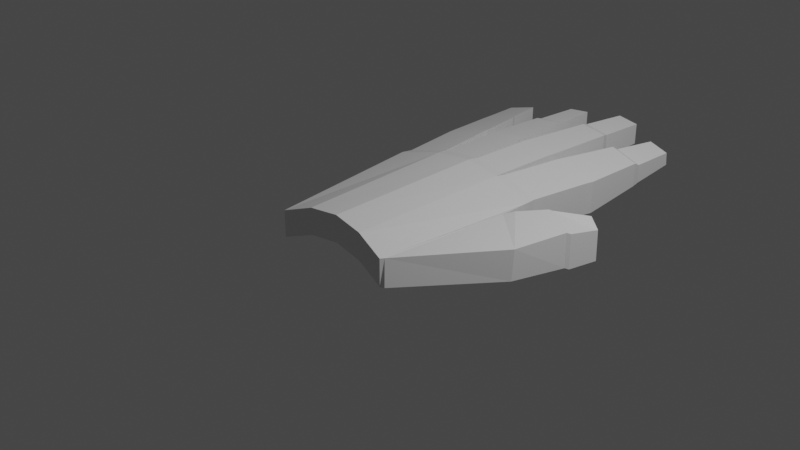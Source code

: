 # Source: leftHandOneMesh2.blend  (saved by Blender 2.83.19; exported with 4.5.12 LTS)
import bpy
from mathutils import Matrix  # noqa: F401  (used for matrix-valued properties, if any)

bpy.ops.wm.read_factory_settings(use_empty=True)
scene = bpy.context.scene
scene.name = 'Scene'

# ---- collections
col_collection = bpy.data.collections.new('Collection'); scene.collection.children.link(col_collection)

# ---- materials (node trees are filled in below, after node groups)
mat_material = bpy.data.materials.new('Material')
mat_material.alpha_threshold = 0.0
mat_material.use_transparent_shadow = False
mat_material.line_color = (0.0, 0.0, 0.0, 1.0)

# ---- material node trees
mat_material.use_nodes = True; mat_material.node_tree.nodes.clear()
_N = mat_material.node_tree.nodes; _L = mat_material.node_tree.links
n0 = _N.new('ShaderNodeOutputMaterial'); n0.name = 'Material Output'; n0.location = (300, 300)
n1 = _N.new('ShaderNodeBsdfPrincipled'); n1.name = 'Principled BSDF'; n1.location = (10, 300)
n1.distribution = 'GGX'
n1.subsurface_method = 'BURLEY'
n1.inputs[2].default_value = 0.4
n1.inputs[3].default_value = 1.45
n1.inputs[27].default_value = (0.0, 0.0, 0.0, 1.0)
n1.inputs[28].default_value = 1.0
_L.new(n1.outputs[0], n0.inputs[0])
n0.is_active_output = True

# ---- world
world_world = bpy.data.worlds.new('World'); scene.world = world_world
world_world.use_nodes = True; world_world.node_tree.nodes.clear()
_N = world_world.node_tree.nodes; _L = world_world.node_tree.links
n0 = _N.new('ShaderNodeOutputWorld'); n0.name = 'World Output'; n0.location = (300, 300)
n1 = _N.new('ShaderNodeBackground'); n1.name = 'Background'; n1.location = (10, 300)
n1.inputs[0].default_value = (0.05088, 0.05088, 0.05088, 1.0)
_L.new(n1.outputs[0], n0.inputs[0])
n0.is_active_output = True
world_world.color = (0.05088, 0.05088, 0.05088)
world_world.use_sun_shadow = False
world_world.sun_shadow_jitter_overblur = 0.0

# ---- cameras
cam_camera = bpy.data.cameras.new('Camera')
cam_camera.clip_end = 100.0
cam_camera.ortho_scale = 7.314

# ---- lights
light_light = bpy.data.lights.new('Light', 'POINT')
light_light.transmission_factor = 0.0
light_light.energy = 1000.0
light_light.shadow_soft_size = 0.1
light_light.shadow_maximum_resolution = 0.006
light_light.use_absolute_resolution = True

# ---- meshes
me_cube = bpy.data.meshes.new('Cube')
me_cube.from_pydata([(1.106, 1.106, 0.2354), (1.106, 1.106, -0.2354), (0.8556, -1.106, 0.1821), (0.8556, -1.106, -0.1821), (-1.106, 1.106, 0.2354), (-1.106, 1.106, -0.2354), (-0.8556, -1.106, 0.1821), (-0.8556, -1.106, -0.1821), (0.5125, 1.177, -0.08988), (-0.4963, 1.181, -0.07783), (0.4295, -1.035, 0.3276), (-0.4288, -1.03, 0.3396), (-0.4288, -1.03, -0.02459), (0.4295, -1.035, -0.03664), (-0.4963, 1.181, 0.3929), (0.5125, 1.177, 0.3808), (0.01847, 1.202, -0.02618), (0.006121, -1.01, 0.3913), (0.006121, -1.01, 0.02706), (0.01847, 1.202, 0.4445), (1.087, 1.255, 0.2253), (1.087, 1.255, -0.2163), (-1.087, 1.255, 0.2257), (-1.087, 1.255, -0.2159), (0.5309, 1.321, -0.0798), (-0.4804, 1.329, -0.06164), (-0.4804, 1.329, 0.3799), (0.4972, 1.324, 0.3682), (0.03378, 1.348, -0.01356), (0.002511, 1.348, 0.4283), (-0.5152, 1.326, -0.06812), (0.5309, 1.321, 0.3617), (0.4972, 1.324, -0.07331), (0.002511, 1.348, -0.01319), (-0.5152, 1.326, 0.3734), (0.03378, 1.348, 0.428), (-0.6339, 2.194, -0.06812), (-1.206, 2.123, -0.2159), (1.223, 2.104, 0.2253), (1.223, 2.104, -0.2163), (-1.206, 2.123, 0.2257), (0.6663, 2.171, 0.3617), (0.6663, 2.171, -0.0798), (-0.02383, 2.212, -0.01319), (-0.5067, 2.192, -0.06164), (-0.6339, 2.194, 0.3734), (0.05825, 2.216, 0.428), (0.5217, 2.192, 0.3682), (0.5217, 2.192, -0.07331), (0.05825, 2.216, -0.01356), (-0.5067, 2.192, 0.3799), (-0.02383, 2.212, 0.4283), (1.25, 2.213, 0.2253), (1.25, 2.213, -0.2163), (0.6938, 2.279, -0.0798), (0.6938, 2.279, 0.3617), (1.287, 3.057, 0.2385), (1.287, 3.057, -0.08891), (0.8747, 3.107, 0.3396), (0.8747, 3.107, 0.01227), (1.729, 0.1698, 0.172), (1.197, 0.78, 0.2616), (1.245, 0.7584, -0.1768), (1.741, 0.1223, -0.2214), (1.28, 3.15, 0.188), (1.28, 3.17, -0.0711), (0.8878, 3.216, -0.02701), (0.8878, 3.197, 0.2842), (1.306, 3.746, 0.1973), (1.306, 3.765, 0.01866), (1.015, 3.78, 0.2686), (1.015, 3.8, 0.03788), (0.5355, 2.293, 0.3682), (0.0721, 2.323, -0.01356), (0.5355, 2.293, -0.07331), (0.0721, 2.323, 0.428), (0.1711, 3.356, 0.399), (0.5596, 3.332, 0.3489), (0.5596, 3.332, -0.02119), (0.1711, 3.356, 0.0289), (0.5413, 3.416, 0.3294), (0.175, 3.435, 0.02764), (0.5413, 3.416, -0.01959), (0.175, 3.435, 0.3767), (0.2532, 4.093, 0.3538), (0.5603, 4.077, 0.3142), (0.5603, 4.077, 0.02161), (0.2532, 4.093, 0.0612), (-0.5187, 2.296, -0.06164), (-0.5187, 2.296, 0.3799), (-0.03581, 2.315, 0.4283), (-0.03581, 2.315, -0.01319), (-0.1117, 3.177, 0.04052), (-0.4955, 3.162, 0.002009), (-0.4955, 3.162, 0.353), (-0.1117, 3.177, 0.3915), (-0.4807, 3.24, 0.001377), (-0.4807, 3.24, 0.3324), (-0.1187, 3.255, 0.3687), (-0.1187, 3.255, 0.03769), (-0.1756, 3.901, 0.07796), (-0.4633, 3.889, 0.04909), (-0.4633, 3.889, 0.3122), (-0.1756, 3.901, 0.3411), (-1.211, 2.225, 0.2257), (-1.211, 2.225, -0.2159), (-0.6397, 2.282, -0.06812), (-0.6397, 2.282, 0.3734), (-0.7981, 2.983, -0.05936), (-1.291, 2.933, -0.1867), (-1.291, 2.933, 0.1937), (-0.7981, 2.983, 0.321), (-1.29, 3.021, 0.1944), (-1.29, 3.021, -0.1567), (-0.8349, 3.067, -0.03923), (-0.8349, 3.067, 0.3119), (-0.9609, 3.624, -0.03226), (-1.352, 3.584, -0.1335), (-1.352, 3.584, 0.169), (-0.9609, 3.624, 0.2702), (0.8796, -1.051, 0.1766), (0.9158, -1.089, -0.1767), (1.107, 0.6137, -0.1186), (1.105, 0.665, 0.2274), (1.903, 0.8794, 0.2001), (1.939, 0.8411, -0.2383), (1.445, 1.1, 0.2692), (1.481, 1.062, -0.1692), (1.934, 0.9243, 0.1786), (1.97, 0.886, -0.2598), (1.476, 1.145, 0.2476), (1.512, 1.107, -0.1908), (2.029, 1.313, 0.1327), (2.061, 1.279, -0.2566), (1.857, 1.398, 0.2263), (1.893, 1.359, -0.2121)], [(25, 28)], [(14, 4, 6, 11), (12, 11, 6, 7), (7, 6, 4, 5), (8, 1, 3, 13), (1, 0, 2, 3), (5, 9, 12, 7), (16, 8, 13, 18), (3, 2, 10, 13), (18, 17, 11, 12), (0, 15, 10, 2), (19, 14, 11, 17), (15, 19, 17, 10), (13, 10, 17, 18), (9, 16, 18, 12), (31, 20, 38, 41), (26, 29, 51, 50), (21, 24, 42, 39), (28, 35, 46, 49), (33, 25, 44, 43), (25, 26, 50, 44), (22, 34, 45, 40), (27, 32, 48, 47), (35, 27, 47, 46), (30, 23, 37, 36), (29, 33, 43, 51), (34, 30, 36, 45), (20, 21, 39, 38), (24, 31, 41, 42), (23, 22, 40, 37), (32, 28, 49, 48), (55, 52, 56, 58), (53, 54, 59, 57), (52, 53, 57, 56), (54, 55, 58, 59), (120, 121, 63, 60), (123, 120, 60, 61), (121, 122, 62, 63), (122, 123, 61, 62), (71, 70, 68, 69), (67, 64, 68, 70), (65, 66, 71, 69), (64, 65, 69, 68), (66, 67, 70, 71), (73, 75, 76, 79), (72, 74, 78, 77), (75, 72, 77, 76), (74, 73, 79, 78), (87, 84, 85, 86), (81, 83, 84, 87), (80, 82, 86, 85), (83, 80, 85, 84), (82, 81, 87, 86), (89, 90, 95, 94), (91, 88, 93, 92), (88, 89, 94, 93), (90, 91, 92, 95), (101, 102, 103, 100), (97, 98, 103, 102), (99, 96, 101, 100), (96, 97, 102, 101), (98, 99, 100, 103), (104, 107, 111, 110), (106, 105, 109, 108), (107, 106, 108, 111), (105, 104, 110, 109), (117, 118, 119, 116), (112, 115, 119, 118), (114, 113, 117, 116), (115, 114, 116, 119), (113, 112, 118, 117), (122, 121, 120, 123), (130, 131, 127, 126), (61, 60, 124, 126), (63, 62, 127, 125), (60, 63, 125, 124), (62, 61, 126, 127), (128, 130, 126, 124), (135, 134, 132, 133), (129, 131, 135, 133), (128, 129, 133, 132), (131, 130, 134, 135), (130, 128, 132, 134), (5, 23, 30, 9), (5, 4, 22, 23), (14, 34, 22, 4), (34, 14, 9, 30), (106, 107, 45, 36), (107, 104, 40, 45), (104, 105, 37, 40), (105, 106, 36, 37), (114, 115, 111, 108), (115, 112, 110, 111), (112, 113, 109, 110), (113, 114, 108, 109), (26, 25, 9, 14), (19, 29, 26, 14), (19, 16, 28, 29), (9, 25, 33, 16), (91, 90, 51, 43), (90, 89, 50, 51), (89, 88, 44, 50), (88, 91, 43, 44), (99, 98, 95, 92), (98, 97, 94, 95), (97, 96, 93, 94), (96, 99, 92, 93), (19, 35, 28, 16), (15, 27, 35, 19), (27, 15, 8, 32), (32, 8, 16, 28), (75, 73, 49, 46), (73, 74, 48, 49), (74, 72, 47, 48), (72, 75, 46, 47), (83, 81, 79, 76), (81, 82, 78, 79), (82, 80, 77, 78), (80, 83, 76, 77), (31, 24, 8, 15), (0, 20, 31, 15), (1, 21, 20, 0), (8, 24, 21, 1), (52, 55, 41, 38), (55, 54, 42, 41), (54, 53, 39, 42), (53, 52, 38, 39), (64, 67, 58, 56), (67, 66, 59, 58), (66, 65, 57, 59), (65, 64, 56, 57), (131, 129, 125, 127), (129, 128, 124, 125), (120, 2, 3, 121), (123, 0, 2, 120), (0, 123, 61, 62, 1), (3, 121, 122, 62, 1)])
_uv = me_cube.uv_layers.new(name='UVMap')
_uv.uv.foreach_set('vector', [0.7838, 0.5, 0.875, 0.5, 0.875, 0.75, 0.7838, 0.75, 0.375, 0.9088, 0.625, 0.9088, 0.625, 1.0, 0.375, 1.0, 0.375, 0.0, 0.625, 0.0, 0.625, 0.25, 0.375, 0.25, 0.2915, 0.5, 0.375, 0.5, 0.375, 0.75, 0.2915, 0.75, 0.375, 0.5, 0.625, 0.5, 0.625, 0.75, 0.375, 0.75, 0.125, 0.5, 0.2162, 0.5, 0.2162, 0.75, 0.125, 0.75, 0.2562, 0.5, 0.2915, 0.5, 0.2915, 0.75, 0.2562, 0.75, 0.375, 0.75, 0.625, 0.75, 0.625, 0.8335, 0.375, 0.8335, 0.375, 0.8688, 0.625, 0.8688, 0.625, 0.9088, 0.375, 0.9088, 0.625, 0.5, 0.7085, 0.5, 0.7085, 0.75, 0.625, 0.75, 0.7438, 0.5, 0.7838, 0.5, 0.7838, 0.75, 0.7438, 0.75, 0.7085, 0.5, 0.7438, 0.5, 0.7438, 0.75, 0.7085, 0.75, 0.375, 0.8335, 0.625, 0.8335, 0.625, 0.8688, 0.375, 0.8688, 0.2162, 0.5, 0.2562, 0.5, 0.2562, 0.75, 0.2162, 0.75, 0.625, 0.4165, 0.625, 0.5, 0.625, 0.5, 0.625, 0.4165, 0.625, 0.3412, 0.625, 0.3812, 0.625, 0.3812, 0.625, 0.3412, 0.375, 0.5, 0.375, 0.4165, 0.375, 0.4165, 0.375, 0.5, 0.375, 0.3812, 0.625, 0.3812, 0.625, 0.3812, 0.375, 0.3812, 0.375, 0.3812, 0.375, 0.3412, 0.375, 0.3412, 0.375, 0.3812, 0.375, 0.3412, 0.625, 0.3412, 0.625, 0.3412, 0.375, 0.3412, 0.625, 0.25, 0.625, 0.3412, 0.625, 0.3412, 0.625, 0.25, 0.625, 0.4165, 0.375, 0.4165, 0.375, 0.4165, 0.625, 0.4165, 0.625, 0.3812, 0.625, 0.4165, 0.625, 0.4165, 0.625, 0.3812, 0.375, 0.3412, 0.375, 0.25, 0.375, 0.25, 0.375, 0.3412, 0.625, 0.3812, 0.375, 0.3812, 0.375, 0.3812, 0.625, 0.3812, 0.625, 0.3412, 0.375, 0.3412, 0.375, 0.3412, 0.625, 0.3412, 0.625, 0.5, 0.375, 0.5, 0.375, 0.5, 0.625, 0.5, 0.375, 0.4165, 0.625, 0.4165, 0.625, 0.4165, 0.375, 0.4165, 0.375, 0.25, 0.625, 0.25, 0.625, 0.25, 0.375, 0.25, 0.375, 0.4165, 0.375, 0.3812, 0.375, 0.3812, 0.375, 0.4165, 0.625, 0.4165, 0.625, 0.5, 0.625, 0.5, 0.625, 0.4165, 0.375, 0.5, 0.375, 0.4165, 0.375, 0.4165, 0.375, 0.5, 0.625, 0.5, 0.375, 0.5, 0.375, 0.5, 0.625, 0.5, 0.375, 0.4165, 0.625, 0.4165, 0.625, 0.4165, 0.375, 0.4165, 0.625, 0.5, 0.375, 0.5, 0.375, 0.5, 0.625, 0.5, 0.625, 0.4165, 0.625, 0.5, 0.625, 0.5, 0.625, 0.4165, 0.375, 0.5, 0.375, 0.4165, 0.375, 0.4165, 0.375, 0.5, 0.375, 0.4165, 0.625, 0.4165, 0.625, 0.4165, 0.375, 0.4165, 0.375, 0.4165, 0.625, 0.4165, 0.625, 0.5, 0.375, 0.5, 0.625, 0.4165, 0.625, 0.5, 0.625, 0.5, 0.625, 0.4165, 0.375, 0.5, 0.375, 0.4165, 0.375, 0.4165, 0.375, 0.5, 0.625, 0.5, 0.375, 0.5, 0.375, 0.5, 0.625, 0.5, 0.375, 0.4165, 0.625, 0.4165, 0.625, 0.4165, 0.375, 0.4165, 0.375, 0.3812, 0.625, 0.3812, 0.625, 0.3812, 0.375, 0.3812, 0.625, 0.4165, 0.375, 0.4165, 0.375, 0.4165, 0.625, 0.4165, 0.625, 0.3812, 0.625, 0.4165, 0.625, 0.4165, 0.625, 0.3812, 0.375, 0.4165, 0.375, 0.3812, 0.375, 0.3812, 0.375, 0.4165, 0.375, 0.3812, 0.625, 0.3812, 0.625, 0.4165, 0.375, 0.4165, 0.375, 0.3812, 0.625, 0.3812, 0.625, 0.3812, 0.375, 0.3812, 0.625, 0.4165, 0.375, 0.4165, 0.375, 0.4165, 0.625, 0.4165, 0.625, 0.3812, 0.625, 0.4165, 0.625, 0.4165, 0.625, 0.3812, 0.375, 0.4165, 0.375, 0.3812, 0.375, 0.3812, 0.375, 0.4165, 0.625, 0.3412, 0.625, 0.3812, 0.625, 0.3812, 0.625, 0.3412, 0.375, 0.3812, 0.375, 0.3412, 0.375, 0.3412, 0.375, 0.3812, 0.375, 0.3412, 0.625, 0.3412, 0.625, 0.3412, 0.375, 0.3412, 0.625, 0.3812, 0.375, 0.3812, 0.375, 0.3812, 0.625, 0.3812, 0.375, 0.3412, 0.625, 0.3412, 0.625, 0.3812, 0.375, 0.3812, 0.625, 0.3412, 0.625, 0.3812, 0.625, 0.3812, 0.625, 0.3412, 0.375, 0.3812, 0.375, 0.3412, 0.375, 0.3412, 0.375, 0.3812, 0.375, 0.3412, 0.625, 0.3412, 0.625, 0.3412, 0.375, 0.3412, 0.625, 0.3812, 0.375, 0.3812, 0.375, 0.3812, 0.625, 0.3812, 0.625, 0.25, 0.625, 0.3412, 0.625, 0.3412, 0.625, 0.25, 0.375, 0.3412, 0.375, 0.25, 0.375, 0.25, 0.375, 0.3412, 0.625, 0.3412, 0.375, 0.3412, 0.375, 0.3412, 0.625, 0.3412, 0.375, 0.25, 0.625, 0.25, 0.625, 0.25, 0.375, 0.25, 0.375, 0.25, 0.625, 0.25, 0.625, 0.3412, 0.375, 0.3412, 0.625, 0.25, 0.625, 0.3412, 0.625, 0.3412, 0.625, 0.25, 0.375, 0.3412, 0.375, 0.25, 0.375, 0.25, 0.375, 0.3412, 0.625, 0.3412, 0.375, 0.3412, 0.375, 0.3412, 0.625, 0.3412, 0.375, 0.25, 0.625, 0.25, 0.625, 0.25, 0.375, 0.25, 0.375, 0.4165, 0.375, 0.5, 0.625, 0.5, 0.625, 0.4165, 0.625, 0.4165, 0.375, 0.4165, 0.375, 0.4165, 0.625, 0.4165, 0.625, 0.4165, 0.625, 0.5, 0.625, 0.5, 0.625, 0.4165, 0.375, 0.5, 0.375, 0.4165, 0.375, 0.4165, 0.375, 0.5, 0.625, 0.5, 0.375, 0.5, 0.375, 0.5, 0.625, 0.5, 0.375, 0.4165, 0.625, 0.4165, 0.625, 0.4165, 0.375, 0.4165, 0.625, 0.5, 0.625, 0.4165, 0.625, 0.4165, 0.625, 0.5, 0.375, 0.4165, 0.625, 0.4165, 0.625, 0.5, 0.375, 0.5, 0.375, 0.5, 0.375, 0.4165, 0.375, 0.4165, 0.375, 0.5, 0.625, 0.5, 0.375, 0.5, 0.375, 0.5, 0.625, 0.5, 0.375, 0.4165, 0.625, 0.4165, 0.625, 0.4165, 0.375, 0.4165, 0.625, 0.4165, 0.625, 0.5, 0.625, 0.5, 0.625, 0.4165, 0.125, 0.5, 0.375, 0.25, 0.375, 0.3412, 0.2162, 0.5, 0.125, 0.5, 0.625, 0.25, 0.625, 0.25, 0.375, 0.25, 0.7838, 0.5, 0.625, 0.3412, 0.625, 0.25, 0.625, 0.25, 0.625, 0.3412, 0.7838, 0.5, 0.2162, 0.5, 0.375, 0.3412, 0.375, 0.3412, 0.625, 0.3412, 0.625, 0.3412, 0.375, 0.3412, 0.625, 0.3412, 0.625, 0.25, 0.625, 0.25, 0.625, 0.3412, 0.625, 0.25, 0.375, 0.25, 0.375, 0.25, 0.625, 0.25, 0.375, 0.25, 0.375, 0.3412, 0.375, 0.3412, 0.375, 0.25, 0.375, 0.3412, 0.625, 0.3412, 0.625, 0.3412, 0.375, 0.3412, 0.625, 0.3412, 0.625, 0.25, 0.625, 0.25, 0.625, 0.3412, 0.625, 0.25, 0.375, 0.25, 0.375, 0.25, 0.625, 0.25, 0.375, 0.25, 0.375, 0.3412, 0.375, 0.3412, 0.375, 0.25, 0.625, 0.3412, 0.375, 0.3412, 0.2162, 0.5, 0.7838, 0.5, 0.7438, 0.5, 0.625, 0.3812, 0.625, 0.3412, 0.7838, 0.5, 0.7438, 0.5, 0.0, 0.0, 0.0, 0.0, 0.625, 0.3812, 0.2162, 0.5, 0.375, 0.3412, 0.375, 0.3812, 0.2562, 0.5, 0.375, 0.3812, 0.625, 0.3812, 0.625, 0.3812, 0.375, 0.3812, 0.625, 0.3812, 0.625, 0.3412, 0.625, 0.3412, 0.625, 0.3812, 0.625, 0.3412, 0.375, 0.3412, 0.375, 0.3412, 0.625, 0.3412, 0.375, 0.3412, 0.375, 0.3812, 0.375, 0.3812, 0.375, 0.3412, 0.375, 0.3812, 0.625, 0.3812, 0.625, 0.3812, 0.375, 0.3812, 0.625, 0.3812, 0.625, 0.3412, 0.625, 0.3412, 0.625, 0.3812, 0.625, 0.3412, 0.375, 0.3412, 0.375, 0.3412, 0.625, 0.3412, 0.375, 0.3412, 0.375, 0.3812, 0.375, 0.3812, 0.375, 0.3412, 0.0, 0.0, 0.0, 0.0, 0.0, 0.0, 0.0, 0.0, 0.7085, 0.5, 0.625, 0.4165, 0.625, 0.3812, 0.0, 0.0, 0.625, 0.4165, 0.7085, 0.5, 0.0, 0.0, 0.375, 0.4165, 0.0, 0.0, 0.0, 0.0, 0.0, 0.0, 0.0, 0.0, 0.625, 0.3812, 0.375, 0.3812, 0.375, 0.3812, 0.625, 0.3812, 0.375, 0.3812, 0.375, 0.4165, 0.375, 0.4165, 0.375, 0.3812, 0.375, 0.4165, 0.625, 0.4165, 0.625, 0.4165, 0.375, 0.4165, 0.625, 0.4165, 0.625, 0.3812, 0.625, 0.3812, 0.625, 0.4165, 0.625, 0.3812, 0.375, 0.3812, 0.375, 0.3812, 0.625, 0.3812, 0.375, 0.3812, 0.375, 0.4165, 0.375, 0.4165, 0.375, 0.3812, 0.375, 0.4165, 0.625, 0.4165, 0.625, 0.4165, 0.375, 0.4165, 0.625, 0.4165, 0.625, 0.3812, 0.625, 0.3812, 0.625, 0.4165, 0.625, 0.4165, 0.375, 0.4165, 0.0, 0.0, 0.7085, 0.5, 0.625, 0.5, 0.625, 0.5, 0.625, 0.4165, 0.7085, 0.5, 0.375, 0.5, 0.375, 0.5, 0.625, 0.5, 0.625, 0.5, 0.0, 0.0, 0.375, 0.4165, 0.375, 0.5, 0.375, 0.5, 0.625, 0.5, 0.625, 0.4165, 0.625, 0.4165, 0.625, 0.5, 0.625, 0.4165, 0.375, 0.4165, 0.375, 0.4165, 0.625, 0.4165, 0.375, 0.4165, 0.375, 0.5, 0.375, 0.5, 0.375, 0.4165, 0.375, 0.5, 0.625, 0.5, 0.625, 0.5, 0.375, 0.5, 0.625, 0.5, 0.625, 0.4165, 0.625, 0.4165, 0.625, 0.5, 0.625, 0.4165, 0.375, 0.4165, 0.375, 0.4165, 0.625, 0.4165, 0.375, 0.4165, 0.375, 0.5, 0.375, 0.5, 0.375, 0.4165, 0.375, 0.5, 0.625, 0.5, 0.625, 0.5, 0.375, 0.5, 0.375, 0.4165, 0.375, 0.5, 0.375, 0.5, 0.375, 0.4165, 0.375, 0.5, 0.625, 0.5, 0.625, 0.5, 0.375, 0.5, 0.625, 0.5, 0.625, 0.75, 0.375, 0.75, 0.375, 0.5, 0.0, 0.0, 0.0, 0.0, 0.0, 0.0, 0.0, 0.0, 0.0, 0.0, 0.0, 0.0, 0.0, 0.0, 0.0, 0.0, 0.0, 0.0, 0.0, 0.0, 0.0, 0.0, 0.0, 0.0, 0.0, 0.0, 0.0, 0.0])
me_cube.materials.append(mat_material)
me_cube.use_remesh_preserve_volume = False
me_cube.use_remesh_preserve_attributes = False
me_cube.use_mirror_vertex_groups = False
me_cube.update()

# ---- objects
ob_cube = bpy.data.objects.new('Cube', me_cube)
ob_light = bpy.data.objects.new('Light', light_light)
ob_camera = bpy.data.objects.new('Camera', cam_camera)

# ---- transforms, parenting, visibility, modifiers, constraints
ob_cube.location = (0.0, 0.0, 0.0)
ob_cube.scale = (0.8222, 0.8222, 0.8222)
ob_cube.lock_rotations_4d = False
ob_cube.empty_display_type = 'ARROWS'
ob_cube.lineart.crease_threshold = 0.0
ob_light.location = (4.076, 1.005, 5.904)
ob_light.rotation_euler = (0.6503, 0.05522, 1.866)
ob_light.lock_rotations_4d = False
ob_light.empty_display_type = 'ARROWS'
ob_light.color = (0.0, 0.0, 0.0, 0.0)
ob_light.lineart.crease_threshold = 0.0
ob_camera.location = (7.359, -6.926, 4.958)
ob_camera.rotation_euler = (1.109, 0.0, 0.8149)
ob_camera.lock_rotations_4d = False
ob_camera.empty_display_type = 'ARROWS'
ob_camera.color = (0.0, 0.0, 0.0, 0.0)
ob_camera.display_type = 'WIRE'
ob_camera.lineart.crease_threshold = 0.0

# ---- collection membership
col_collection.objects.link(ob_cube)
col_collection.objects.link(ob_light)
col_collection.objects.link(ob_camera)

# ---- scene / render settings (as saved in the file)
scene.camera = ob_camera
scene.frame_start = 1; scene.frame_end = 250; scene.frame_set(204)
scene.render.engine = 'BLENDER_EEVEE_NEXT'
scene.cycles.use_denoising = False
scene.cycles.samples = 128
scene.cycles.sampling_pattern = 'TABULATED_SOBOL'
scene.cycles.use_adaptive_sampling = False
scene.cycles.use_light_tree = False
scene.view_settings.view_transform = 'Filmic'
bpy.context.view_layer.update()
